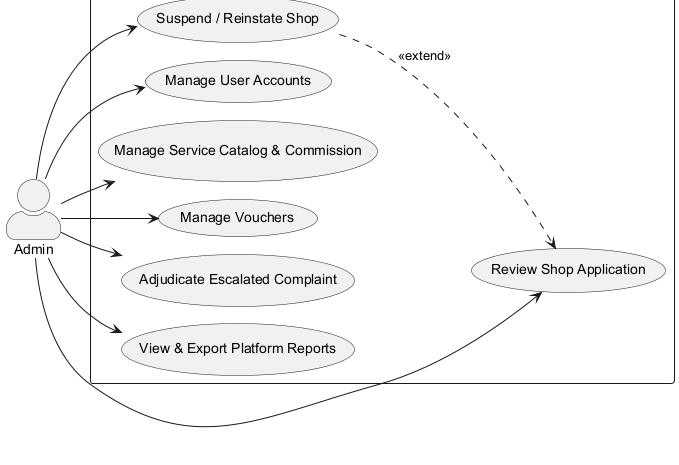

The diagram above was rendered by PlantUML. Its source (embedded in the PNG):
@startuml
!pragma layout smetana
left to right direction
skinparam packageStyle rectangle
skinparam actorStyle awesome

actor Admin as A

rectangle PrintHub {
  usecase "Review Shop Application" as UC36
  usecase "Suspend / Reinstate Shop" as UC37
  usecase "Manage User Accounts" as UC38
  usecase "Manage Service Catalog & Commission" as UC39
  usecase "Manage Vouchers" as UC40
  usecase "Adjudicate Escalated Complaint" as UC41
  usecase "View & Export Platform Reports" as UC42
}

A --> UC36
A --> UC37
A --> UC38
A --> UC39
A --> UC40
A --> UC41
A --> UC42

UC37 ..> UC36 : <<extend>>
@enduml